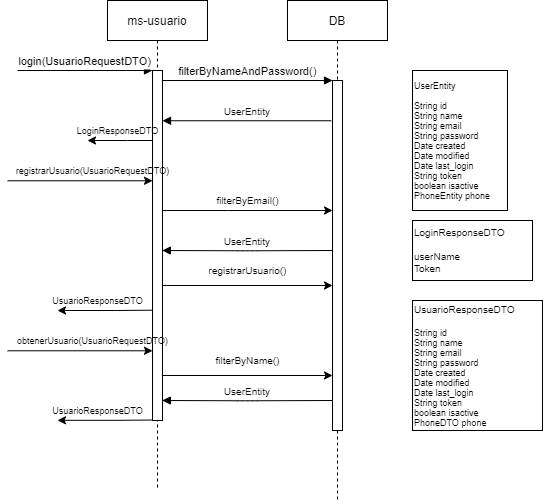

The diagram above was exported from draw.io. Its source (the exported page's mxGraphModel, read from the mxfile embedded in the PNG):
<mxGraphModel dx="982" dy="534" grid="1" gridSize="10" guides="1" tooltips="1" connect="1" arrows="1" fold="1" page="1" pageScale="1" pageWidth="850" pageHeight="1100" math="0" shadow="0">
  <root>
    <mxCell id="0" />
    <mxCell id="1" parent="0" />
    <mxCell id="3nuBFxr9cyL0pnOWT2aG-1" value="ms-usuario" style="shape=umlLifeline;perimeter=lifelinePerimeter;container=1;collapsible=0;recursiveResize=0;rounded=0;shadow=0;strokeWidth=1;" parent="1" vertex="1">
      <mxGeometry x="140" y="40" width="100" height="490" as="geometry" />
    </mxCell>
    <mxCell id="3nuBFxr9cyL0pnOWT2aG-2" value="" style="points=[];perimeter=orthogonalPerimeter;rounded=0;shadow=0;strokeWidth=1;" parent="3nuBFxr9cyL0pnOWT2aG-1" vertex="1">
      <mxGeometry x="45" y="70" width="10" height="350" as="geometry" />
    </mxCell>
    <mxCell id="3nuBFxr9cyL0pnOWT2aG-3" value="login(UsuarioRequestDTO)" style="verticalAlign=bottom;startArrow=none;endArrow=block;startSize=8;shadow=0;strokeWidth=1;rounded=0;startFill=0;" parent="3nuBFxr9cyL0pnOWT2aG-1" target="3nuBFxr9cyL0pnOWT2aG-2" edge="1">
      <mxGeometry relative="1" as="geometry">
        <mxPoint x="-90" y="70" as="sourcePoint" />
      </mxGeometry>
    </mxCell>
    <mxCell id="43Bod_fYqJw5TI6RW7a4-30" value="" style="endArrow=classic;html=1;rounded=0;exitX=-0.033;exitY=0.742;exitDx=0;exitDy=0;exitPerimeter=0;" edge="1" parent="3nuBFxr9cyL0pnOWT2aG-1">
      <mxGeometry width="50" height="50" relative="1" as="geometry">
        <mxPoint x="44.67000000000007" y="419.5199999999999" as="sourcePoint" />
        <mxPoint x="-50" y="419.82" as="targetPoint" />
        <Array as="points">
          <mxPoint x="10" y="419.82" />
        </Array>
      </mxGeometry>
    </mxCell>
    <mxCell id="43Bod_fYqJw5TI6RW7a4-31" value="UsuarioResponseDTO" style="text;html=1;align=center;verticalAlign=middle;resizable=0;points=[];autosize=1;strokeColor=none;fillColor=none;fontSize=9;" vertex="1" parent="3nuBFxr9cyL0pnOWT2aG-1">
      <mxGeometry x="-65" y="399.82" width="110" height="20" as="geometry" />
    </mxCell>
    <mxCell id="3nuBFxr9cyL0pnOWT2aG-5" value="DB" style="shape=umlLifeline;perimeter=lifelinePerimeter;container=1;collapsible=0;recursiveResize=0;rounded=0;shadow=0;strokeWidth=1;" parent="1" vertex="1">
      <mxGeometry x="320" y="40" width="100" height="500" as="geometry" />
    </mxCell>
    <mxCell id="3nuBFxr9cyL0pnOWT2aG-6" value="" style="points=[];perimeter=orthogonalPerimeter;rounded=0;shadow=0;strokeWidth=1;" parent="3nuBFxr9cyL0pnOWT2aG-5" vertex="1">
      <mxGeometry x="45" y="80" width="10" height="350" as="geometry" />
    </mxCell>
    <mxCell id="43Bod_fYqJw5TI6RW7a4-8" value="" style="endArrow=classic;html=1;rounded=0;fontSize=9;exitX=0.001;exitY=1.014;exitDx=0;exitDy=0;exitPerimeter=0;" edge="1" parent="3nuBFxr9cyL0pnOWT2aG-5" source="43Bod_fYqJw5TI6RW7a4-10">
      <mxGeometry width="50" height="50" relative="1" as="geometry">
        <mxPoint x="-220" y="180" as="sourcePoint" />
        <mxPoint x="-135" y="180.27999999999997" as="targetPoint" />
      </mxGeometry>
    </mxCell>
    <mxCell id="43Bod_fYqJw5TI6RW7a4-10" value="registrarUsuario(UsuarioRequestDTO)" style="text;html=1;align=center;verticalAlign=middle;resizable=0;points=[];autosize=1;strokeColor=none;fillColor=none;fontSize=9;" vertex="1" parent="3nuBFxr9cyL0pnOWT2aG-5">
      <mxGeometry x="-280" y="160" width="170" height="20" as="geometry" />
    </mxCell>
    <mxCell id="43Bod_fYqJw5TI6RW7a4-14" value="" style="endArrow=classic;html=1;rounded=0;fontSize=9;" edge="1" parent="3nuBFxr9cyL0pnOWT2aG-5">
      <mxGeometry width="50" height="50" relative="1" as="geometry">
        <mxPoint x="-125" y="210" as="sourcePoint" />
        <mxPoint x="45" y="210" as="targetPoint" />
        <Array as="points">
          <mxPoint x="-60" y="210" />
        </Array>
      </mxGeometry>
    </mxCell>
    <mxCell id="43Bod_fYqJw5TI6RW7a4-15" value="&lt;font style=&quot;font-size: 10px&quot;&gt;filterByEmail()&lt;/font&gt;" style="text;html=1;align=center;verticalAlign=middle;resizable=0;points=[];autosize=1;strokeColor=none;fillColor=none;fontSize=9;" vertex="1" parent="3nuBFxr9cyL0pnOWT2aG-5">
      <mxGeometry x="-80" y="190" width="80" height="20" as="geometry" />
    </mxCell>
    <mxCell id="43Bod_fYqJw5TI6RW7a4-16" value="UserEntity" style="verticalAlign=bottom;endArrow=block;entryX=0.967;entryY=0.262;shadow=0;strokeWidth=1;entryDx=0;entryDy=0;entryPerimeter=0;fontSize=10;" edge="1" parent="3nuBFxr9cyL0pnOWT2aG-5">
      <mxGeometry relative="1" as="geometry">
        <mxPoint x="45.170000000000016" y="249.99999999999994" as="sourcePoint" />
        <mxPoint x="-125.15999999999994" y="249.99999999999994" as="targetPoint" />
        <Array as="points">
          <mxPoint x="-39.829999999999984" y="250.3" />
        </Array>
      </mxGeometry>
    </mxCell>
    <mxCell id="43Bod_fYqJw5TI6RW7a4-18" value="" style="endArrow=classic;html=1;rounded=0;fontSize=9;" edge="1" parent="3nuBFxr9cyL0pnOWT2aG-5">
      <mxGeometry width="50" height="50" relative="1" as="geometry">
        <mxPoint x="-125" y="285" as="sourcePoint" />
        <mxPoint x="45" y="285" as="targetPoint" />
      </mxGeometry>
    </mxCell>
    <mxCell id="43Bod_fYqJw5TI6RW7a4-19" value="&lt;font style=&quot;font-size: 10px&quot;&gt;registrarUsuario()&lt;/font&gt;" style="text;html=1;align=center;verticalAlign=middle;resizable=0;points=[];autosize=1;strokeColor=none;fillColor=none;fontSize=9;" vertex="1" parent="3nuBFxr9cyL0pnOWT2aG-5">
      <mxGeometry x="-85" y="260" width="90" height="20" as="geometry" />
    </mxCell>
    <mxCell id="43Bod_fYqJw5TI6RW7a4-20" value="" style="endArrow=classic;html=1;rounded=0;exitX=-0.033;exitY=0.742;exitDx=0;exitDy=0;exitPerimeter=0;" edge="1" parent="3nuBFxr9cyL0pnOWT2aG-5">
      <mxGeometry width="50" height="50" relative="1" as="geometry">
        <mxPoint x="-135.32999999999993" y="309.69999999999993" as="sourcePoint" />
        <mxPoint x="-230" y="310" as="targetPoint" />
        <Array as="points">
          <mxPoint x="-170" y="310" />
        </Array>
      </mxGeometry>
    </mxCell>
    <mxCell id="43Bod_fYqJw5TI6RW7a4-21" value="UsuarioResponseDTO" style="text;html=1;align=center;verticalAlign=middle;resizable=0;points=[];autosize=1;strokeColor=none;fillColor=none;fontSize=9;" vertex="1" parent="3nuBFxr9cyL0pnOWT2aG-5">
      <mxGeometry x="-245" y="290" width="110" height="20" as="geometry" />
    </mxCell>
    <mxCell id="3nuBFxr9cyL0pnOWT2aG-8" value="filterByNameAndPassword()" style="verticalAlign=bottom;endArrow=block;entryX=0;entryY=0;shadow=0;strokeWidth=1;" parent="1" source="3nuBFxr9cyL0pnOWT2aG-2" target="3nuBFxr9cyL0pnOWT2aG-6" edge="1">
      <mxGeometry relative="1" as="geometry">
        <mxPoint x="295" y="120" as="sourcePoint" />
      </mxGeometry>
    </mxCell>
    <mxCell id="3nuBFxr9cyL0pnOWT2aG-9" value="UserEntity" style="verticalAlign=bottom;endArrow=block;shadow=0;strokeWidth=1;fontSize=10;exitX=-0.129;exitY=0.115;exitDx=0;exitDy=0;exitPerimeter=0;" parent="1" source="3nuBFxr9cyL0pnOWT2aG-6" target="3nuBFxr9cyL0pnOWT2aG-2" edge="1">
      <mxGeometry x="-0.0076" relative="1" as="geometry">
        <mxPoint x="260" y="160" as="sourcePoint" />
        <mxPoint x="200" y="160" as="targetPoint" />
        <mxPoint as="offset" />
      </mxGeometry>
    </mxCell>
    <mxCell id="43Bod_fYqJw5TI6RW7a4-4" value="" style="endArrow=classic;html=1;rounded=0;" edge="1" parent="1" source="3nuBFxr9cyL0pnOWT2aG-2">
      <mxGeometry width="50" height="50" relative="1" as="geometry">
        <mxPoint x="180" y="180" as="sourcePoint" />
        <mxPoint x="120" y="180" as="targetPoint" />
        <Array as="points">
          <mxPoint x="160" y="180" />
        </Array>
      </mxGeometry>
    </mxCell>
    <mxCell id="43Bod_fYqJw5TI6RW7a4-6" value="LoginResponseDTO" style="text;html=1;align=center;verticalAlign=middle;resizable=0;points=[];autosize=1;strokeColor=none;fillColor=none;fontSize=9;" vertex="1" parent="1">
      <mxGeometry x="100" y="160" width="100" height="20" as="geometry" />
    </mxCell>
    <mxCell id="43Bod_fYqJw5TI6RW7a4-13" value="UserEntity&lt;br&gt;&lt;br&gt;&lt;div&gt;String id&lt;/div&gt;&lt;div&gt;&lt;span&gt;String name&lt;/span&gt;&lt;/div&gt;&lt;div&gt;String email&lt;/div&gt;&lt;div&gt;String password&lt;/div&gt;&lt;div&gt;Date created&lt;/div&gt;&lt;div&gt;Date modified&lt;/div&gt;&lt;div&gt;Date last_login&lt;/div&gt;&lt;div&gt;String token&lt;/div&gt;&lt;div&gt;boolean isactive&lt;/div&gt;&lt;div&gt;PhoneEntity phone&lt;/div&gt;" style="rounded=0;whiteSpace=wrap;html=1;fontSize=9;align=left;" vertex="1" parent="1">
      <mxGeometry x="445" y="110" width="95" height="140" as="geometry" />
    </mxCell>
    <mxCell id="43Bod_fYqJw5TI6RW7a4-23" value="LoginResponseDTO&lt;br&gt;&lt;br&gt;userName&lt;br&gt;Token" style="rounded=0;whiteSpace=wrap;html=1;fontSize=10;align=left;" vertex="1" parent="1">
      <mxGeometry x="445" y="260" width="120" height="60" as="geometry" />
    </mxCell>
    <mxCell id="43Bod_fYqJw5TI6RW7a4-24" value="UsuarioResponseDTO&lt;br&gt;&lt;br&gt;&lt;div style=&quot;font-size: 9px&quot;&gt;String id&lt;/div&gt;&lt;div style=&quot;font-size: 9px&quot;&gt;String name&lt;/div&gt;&lt;div style=&quot;font-size: 9px&quot;&gt;String email&lt;/div&gt;&lt;div style=&quot;font-size: 9px&quot;&gt;String password&lt;/div&gt;&lt;div style=&quot;font-size: 9px&quot;&gt;Date created&lt;/div&gt;&lt;div style=&quot;font-size: 9px&quot;&gt;Date modified&lt;/div&gt;&lt;div style=&quot;font-size: 9px&quot;&gt;Date last_login&lt;/div&gt;&lt;div style=&quot;font-size: 9px&quot;&gt;String token&lt;/div&gt;&lt;div style=&quot;font-size: 9px&quot;&gt;boolean isactive&lt;/div&gt;&lt;div style=&quot;font-size: 9px&quot;&gt;PhoneDTO&lt;span&gt;&amp;nbsp;phone&lt;/span&gt;&lt;/div&gt;" style="whiteSpace=wrap;html=1;aspect=fixed;fontSize=10;align=left;" vertex="1" parent="1">
      <mxGeometry x="445" y="340" width="130" height="130" as="geometry" />
    </mxCell>
    <mxCell id="43Bod_fYqJw5TI6RW7a4-25" value="" style="endArrow=classic;html=1;rounded=0;fontSize=9;exitX=0.001;exitY=1.014;exitDx=0;exitDy=0;exitPerimeter=0;" edge="1" parent="1" source="43Bod_fYqJw5TI6RW7a4-26">
      <mxGeometry width="50" height="50" relative="1" as="geometry">
        <mxPoint x="100" y="390" as="sourcePoint" />
        <mxPoint x="185" y="390.28" as="targetPoint" />
      </mxGeometry>
    </mxCell>
    <mxCell id="43Bod_fYqJw5TI6RW7a4-26" value="obtenerUsuario(UsuarioRequestDTO)" style="text;html=1;align=center;verticalAlign=middle;resizable=0;points=[];autosize=1;strokeColor=none;fillColor=none;fontSize=9;" vertex="1" parent="1">
      <mxGeometry x="40" y="370" width="170" height="20" as="geometry" />
    </mxCell>
    <mxCell id="43Bod_fYqJw5TI6RW7a4-27" value="" style="endArrow=classic;html=1;rounded=0;fontSize=9;" edge="1" parent="1">
      <mxGeometry width="50" height="50" relative="1" as="geometry">
        <mxPoint x="195" y="415" as="sourcePoint" />
        <mxPoint x="365" y="415" as="targetPoint" />
      </mxGeometry>
    </mxCell>
    <mxCell id="43Bod_fYqJw5TI6RW7a4-28" value="&lt;font style=&quot;font-size: 10px&quot;&gt;filterByName()&lt;/font&gt;" style="text;html=1;align=center;verticalAlign=middle;resizable=0;points=[];autosize=1;strokeColor=none;fillColor=none;fontSize=9;" vertex="1" parent="1">
      <mxGeometry x="240" y="390" width="80" height="20" as="geometry" />
    </mxCell>
    <mxCell id="43Bod_fYqJw5TI6RW7a4-29" value="UserEntity" style="verticalAlign=bottom;endArrow=block;entryX=0.967;entryY=0.262;shadow=0;strokeWidth=1;entryDx=0;entryDy=0;entryPerimeter=0;fontSize=10;" edge="1" parent="1">
      <mxGeometry relative="1" as="geometry">
        <mxPoint x="365.1700000000001" y="440" as="sourcePoint" />
        <mxPoint x="194.84000000000015" y="440" as="targetPoint" />
        <Array as="points">
          <mxPoint x="280.17" y="440.3" />
        </Array>
      </mxGeometry>
    </mxCell>
  </root>
</mxGraphModel>